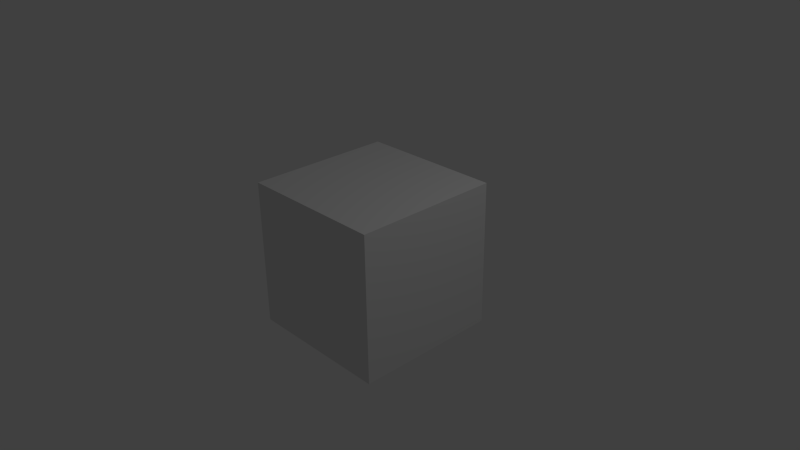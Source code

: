# Source: lvl3.blend  (saved by Blender 2.69.0; exported with 4.5.12 LTS)
import bpy
from mathutils import Matrix  # noqa: F401  (used for matrix-valued properties, if any)

bpy.ops.wm.read_factory_settings(use_empty=True)
scene = bpy.context.scene
scene.name = 'Scene'

# ---- collections
col_collection_1 = bpy.data.collections.new('Collection 1'); scene.collection.children.link(col_collection_1)

# ---- materials (node trees are filled in below, after node groups)
mat_material = bpy.data.materials.new('Material')
mat_material.alpha_threshold = 0.0
mat_material.use_transparent_shadow = False
mat_material.roughness = 0.5
mat_material.line_color = (0.0, 0.0, 0.0, 1.0)

# ---- material node trees

# ---- world
world_world = bpy.data.worlds.new('World'); scene.world = world_world
world_world.color = (0.05088, 0.05088, 0.05088)
world_world.use_sun_shadow = False
world_world.sun_shadow_jitter_overblur = 0.0
world_world.cycles.sampling_method = 'MANUAL'
world_world.cycles.sample_map_resolution = 256

# ---- cameras
cam_camera = bpy.data.cameras.new('Camera')
cam_camera.clip_end = 100.0
cam_camera.lens = 35.0
cam_camera.sensor_width = 32.0
cam_camera.sensor_height = 18.0
cam_camera.ortho_scale = 7.314
cam_camera.dof.focus_distance = 0.0
cam_camera.dof.aperture_fstop = 128.0

# ---- lights
light_lamp = bpy.data.lights.new('Lamp', 'POINT')
light_lamp.transmission_factor = 0.0
light_lamp.cutoff_distance = 30.0
light_lamp.energy = 100.0
light_lamp.shadow_buffer_clip_start = 1.001
light_lamp.shadow_soft_size = 0.1
light_lamp.shadow_maximum_resolution = 0.006
light_lamp.use_absolute_resolution = True
light_lamp.cycles.use_multiple_importance_sampling = False

# ---- meshes
me_cube = bpy.data.meshes.new('Cube')
me_cube.from_pydata([(1.0, 1.0, -1.0), (1.0, -1.0, -1.0), (-1.0, -1.0, -1.0), (-1.0, 1.0, -1.0), (1.0, 1.0, 1.0), (1.0, -1.0, 1.0), (-1.0, -1.0, 1.0), (-1.0, 1.0, 1.0)], [], [(0, 1, 2), (4, 7, 6), (0, 4, 5), (1, 5, 6), (2, 6, 7), (4, 0, 3), (3, 0, 2), (5, 4, 6), (1, 0, 5), (2, 1, 6), (3, 2, 7), (7, 4, 3)])
_uv = me_cube.uv_layers.new(name='UVMap')
_uv.uv.foreach_set('vector', [0.6667, 0.3333, 1.0, 0.3333, 1.0, 0.6667, 0.3333, 0.6667, 0.3333, 0.3333, 0.6667, 0.3333, 0.3333, 0.3333, 8.941e-08, 0.3333, 0.0, 0.0, 0.3333, 0.3333, 0.3333, 1.291e-07, 0.6667, 0.0, 0.6667, 1.192e-07, 1.0, 1.391e-07, 1.0, 0.3333, 7.947e-08, 0.3333, 0.3333, 0.3333, 0.3333, 0.6667, 0.6667, 0.6667, 0.6667, 0.3333, 1.0, 0.6667, 0.6667, 0.6667, 0.3333, 0.6667, 0.6667, 0.3333, 0.3333, 1.987e-08, 0.3333, 0.3333, 0.0, 0.0, 0.6667, 0.3333, 0.3333, 0.3333, 0.6667, 0.0, 0.6667, 0.3333, 0.6667, 1.192e-07, 1.0, 0.3333, 1.093e-07, 0.6667, 7.947e-08, 0.3333, 0.3333, 0.6667])
me_cube.materials.append(mat_material)
me_cube.use_remesh_preserve_volume = False
me_cube.use_remesh_preserve_attributes = False
me_cube.use_mirror_vertex_groups = False
me_cube.update()

# ---- objects
ob_cube = bpy.data.objects.new('Cube', me_cube)
ob_lamp = bpy.data.objects.new('Lamp', light_lamp)
ob_camera = bpy.data.objects.new('Camera', cam_camera)

# ---- transforms, parenting, visibility, modifiers, constraints
ob_cube.location = (0.0, 0.0, 0.0)
ob_cube.lock_rotations_4d = False
ob_cube.empty_display_type = 'ARROWS'
ob_cube.lineart.crease_threshold = 0.0
ob_lamp.location = (4.076, 1.005, 5.904)
ob_lamp.rotation_euler = (0.6503, 0.05522, 1.866)
ob_lamp.lock_rotations_4d = False
ob_lamp.empty_display_type = 'ARROWS'
ob_lamp.color = (0.0, 0.0, 0.0, 0.0)
ob_lamp.lineart.crease_threshold = 0.0
ob_camera.location = (7.481, -6.508, 5.344)
ob_camera.rotation_euler = (1.109, 0.01082, 0.8149)
ob_camera.lock_rotations_4d = False
ob_camera.empty_display_type = 'ARROWS'
ob_camera.color = (0.0, 0.0, 0.0, 0.0)
ob_camera.display_type = 'WIRE'
ob_camera.lineart.crease_threshold = 0.0

# ---- collection membership
col_collection_1.objects.link(ob_cube)
col_collection_1.objects.link(ob_lamp)
col_collection_1.objects.link(ob_camera)

# ---- scene / render settings (as saved in the file)
scene.camera = ob_camera
scene.frame_start = 1; scene.frame_end = 250; scene.frame_set(1)
scene.render.engine = 'BLENDER_EEVEE_NEXT'
scene.render.image_settings.compression = 90
scene.render.resolution_percentage = 50
scene.render.dither_intensity = 0.0
scene.cycles.use_denoising = False
scene.cycles.samples = 10
scene.cycles.sampling_pattern = 'TABULATED_SOBOL'
scene.cycles.light_sampling_threshold = 0.0
scene.cycles.use_adaptive_sampling = False
scene.cycles.use_light_tree = False
scene.cycles.blur_glossy = 0.0
scene.cycles.volume_bounces = 1
scene.cycles.pixel_filter_type = 'GAUSSIAN'
scene.cycles.sample_clamp_indirect = 0.0
scene.view_settings.view_transform = 'Standard'
bpy.context.view_layer.update()
